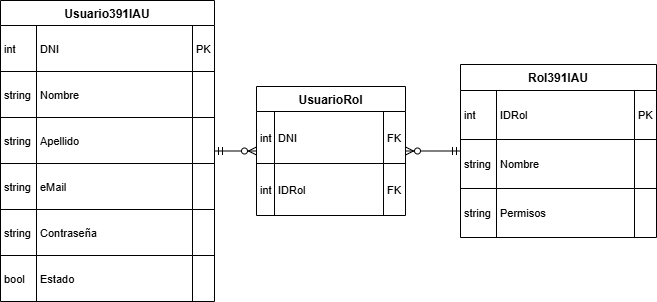

The diagram above was exported from draw.io. Its source (the exported page's mxGraphModel, read from the mxfile embedded in the PNG):
<mxGraphModel dx="1426" dy="841" grid="1" gridSize="10" guides="1" tooltips="1" connect="1" arrows="1" fold="1" page="1" pageScale="1" pageWidth="850" pageHeight="1100" math="0" shadow="0">
  <root>
    <mxCell id="0" />
    <mxCell id="1" parent="0" />
    <mxCell id="dih1pCQAhXBFr1H0S5mW-1" value="Usuario391IAU" style="shape=table;startSize=25;container=1;collapsible=0;childLayout=tableLayout;fixedRows=1;rowLines=1;fontStyle=1;align=center;resizeLast=1;" parent="1" vertex="1">
      <mxGeometry x="20" y="20" width="214" height="301" as="geometry" />
    </mxCell>
    <mxCell id="dih1pCQAhXBFr1H0S5mW-2" style="shape=tableRow;horizontal=0;startSize=0;swimlaneHead=0;swimlaneBody=0;fillColor=none;collapsible=0;dropTarget=0;points=[[0,0.5],[1,0.5]];portConstraint=eastwest;top=0;left=0;right=0;bottom=0;" parent="dih1pCQAhXBFr1H0S5mW-1" vertex="1">
      <mxGeometry y="25" width="214" height="46" as="geometry" />
    </mxCell>
    <mxCell id="dih1pCQAhXBFr1H0S5mW-3" value="int" style="shape=partialRectangle;connectable=0;fillColor=none;top=0;left=0;bottom=0;right=0;align=left;spacingLeft=2;overflow=hidden;fontSize=11;" parent="dih1pCQAhXBFr1H0S5mW-2" vertex="1">
      <mxGeometry width="36" height="46" as="geometry">
        <mxRectangle width="36" height="46" as="alternateBounds" />
      </mxGeometry>
    </mxCell>
    <mxCell id="dih1pCQAhXBFr1H0S5mW-4" value="DNI" style="shape=partialRectangle;connectable=0;fillColor=none;top=0;left=0;bottom=0;right=0;align=left;spacingLeft=2;overflow=hidden;fontSize=11;" parent="dih1pCQAhXBFr1H0S5mW-2" vertex="1">
      <mxGeometry x="36" width="156" height="46" as="geometry">
        <mxRectangle width="156" height="46" as="alternateBounds" />
      </mxGeometry>
    </mxCell>
    <mxCell id="dih1pCQAhXBFr1H0S5mW-5" value="PK" style="shape=partialRectangle;connectable=0;fillColor=none;top=0;left=0;bottom=0;right=0;align=left;spacingLeft=2;overflow=hidden;fontSize=11;" parent="dih1pCQAhXBFr1H0S5mW-2" vertex="1">
      <mxGeometry x="192" width="22" height="46" as="geometry">
        <mxRectangle width="22" height="46" as="alternateBounds" />
      </mxGeometry>
    </mxCell>
    <mxCell id="dih1pCQAhXBFr1H0S5mW-6" style="shape=tableRow;horizontal=0;startSize=0;swimlaneHead=0;swimlaneBody=0;fillColor=none;collapsible=0;dropTarget=0;points=[[0,0.5],[1,0.5]];portConstraint=eastwest;top=0;left=0;right=0;bottom=0;" parent="dih1pCQAhXBFr1H0S5mW-1" vertex="1">
      <mxGeometry y="71" width="214" height="46" as="geometry" />
    </mxCell>
    <mxCell id="dih1pCQAhXBFr1H0S5mW-7" value="string" style="shape=partialRectangle;connectable=0;fillColor=none;top=0;left=0;bottom=0;right=0;align=left;spacingLeft=2;overflow=hidden;fontSize=11;" parent="dih1pCQAhXBFr1H0S5mW-6" vertex="1">
      <mxGeometry width="36" height="46" as="geometry">
        <mxRectangle width="36" height="46" as="alternateBounds" />
      </mxGeometry>
    </mxCell>
    <mxCell id="dih1pCQAhXBFr1H0S5mW-8" value="Nombre" style="shape=partialRectangle;connectable=0;fillColor=none;top=0;left=0;bottom=0;right=0;align=left;spacingLeft=2;overflow=hidden;fontSize=11;" parent="dih1pCQAhXBFr1H0S5mW-6" vertex="1">
      <mxGeometry x="36" width="156" height="46" as="geometry">
        <mxRectangle width="156" height="46" as="alternateBounds" />
      </mxGeometry>
    </mxCell>
    <mxCell id="dih1pCQAhXBFr1H0S5mW-9" value="" style="shape=partialRectangle;connectable=0;fillColor=none;top=0;left=0;bottom=0;right=0;align=left;spacingLeft=2;overflow=hidden;fontSize=11;" parent="dih1pCQAhXBFr1H0S5mW-6" vertex="1">
      <mxGeometry x="192" width="22" height="46" as="geometry">
        <mxRectangle width="22" height="46" as="alternateBounds" />
      </mxGeometry>
    </mxCell>
    <mxCell id="dih1pCQAhXBFr1H0S5mW-10" style="shape=tableRow;horizontal=0;startSize=0;swimlaneHead=0;swimlaneBody=0;fillColor=none;collapsible=0;dropTarget=0;points=[[0,0.5],[1,0.5]];portConstraint=eastwest;top=0;left=0;right=0;bottom=0;" parent="dih1pCQAhXBFr1H0S5mW-1" vertex="1">
      <mxGeometry y="117" width="214" height="46" as="geometry" />
    </mxCell>
    <mxCell id="dih1pCQAhXBFr1H0S5mW-11" value="string" style="shape=partialRectangle;connectable=0;fillColor=none;top=0;left=0;bottom=0;right=0;align=left;spacingLeft=2;overflow=hidden;fontSize=11;" parent="dih1pCQAhXBFr1H0S5mW-10" vertex="1">
      <mxGeometry width="36" height="46" as="geometry">
        <mxRectangle width="36" height="46" as="alternateBounds" />
      </mxGeometry>
    </mxCell>
    <mxCell id="dih1pCQAhXBFr1H0S5mW-12" value="Apellido" style="shape=partialRectangle;connectable=0;fillColor=none;top=0;left=0;bottom=0;right=0;align=left;spacingLeft=2;overflow=hidden;fontSize=11;" parent="dih1pCQAhXBFr1H0S5mW-10" vertex="1">
      <mxGeometry x="36" width="156" height="46" as="geometry">
        <mxRectangle width="156" height="46" as="alternateBounds" />
      </mxGeometry>
    </mxCell>
    <mxCell id="dih1pCQAhXBFr1H0S5mW-13" value="" style="shape=partialRectangle;connectable=0;fillColor=none;top=0;left=0;bottom=0;right=0;align=left;spacingLeft=2;overflow=hidden;fontSize=11;" parent="dih1pCQAhXBFr1H0S5mW-10" vertex="1">
      <mxGeometry x="192" width="22" height="46" as="geometry">
        <mxRectangle width="22" height="46" as="alternateBounds" />
      </mxGeometry>
    </mxCell>
    <mxCell id="dih1pCQAhXBFr1H0S5mW-14" style="shape=tableRow;horizontal=0;startSize=0;swimlaneHead=0;swimlaneBody=0;fillColor=none;collapsible=0;dropTarget=0;points=[[0,0.5],[1,0.5]];portConstraint=eastwest;top=0;left=0;right=0;bottom=0;" parent="dih1pCQAhXBFr1H0S5mW-1" vertex="1">
      <mxGeometry y="163" width="214" height="46" as="geometry" />
    </mxCell>
    <mxCell id="dih1pCQAhXBFr1H0S5mW-15" value="string" style="shape=partialRectangle;connectable=0;fillColor=none;top=0;left=0;bottom=0;right=0;align=left;spacingLeft=2;overflow=hidden;fontSize=11;" parent="dih1pCQAhXBFr1H0S5mW-14" vertex="1">
      <mxGeometry width="36" height="46" as="geometry">
        <mxRectangle width="36" height="46" as="alternateBounds" />
      </mxGeometry>
    </mxCell>
    <mxCell id="dih1pCQAhXBFr1H0S5mW-16" value="eMail" style="shape=partialRectangle;connectable=0;fillColor=none;top=0;left=0;bottom=0;right=0;align=left;spacingLeft=2;overflow=hidden;fontSize=11;" parent="dih1pCQAhXBFr1H0S5mW-14" vertex="1">
      <mxGeometry x="36" width="156" height="46" as="geometry">
        <mxRectangle width="156" height="46" as="alternateBounds" />
      </mxGeometry>
    </mxCell>
    <mxCell id="dih1pCQAhXBFr1H0S5mW-17" value="" style="shape=partialRectangle;connectable=0;fillColor=none;top=0;left=0;bottom=0;right=0;align=left;spacingLeft=2;overflow=hidden;fontSize=11;" parent="dih1pCQAhXBFr1H0S5mW-14" vertex="1">
      <mxGeometry x="192" width="22" height="46" as="geometry">
        <mxRectangle width="22" height="46" as="alternateBounds" />
      </mxGeometry>
    </mxCell>
    <mxCell id="dih1pCQAhXBFr1H0S5mW-18" style="shape=tableRow;horizontal=0;startSize=0;swimlaneHead=0;swimlaneBody=0;fillColor=none;collapsible=0;dropTarget=0;points=[[0,0.5],[1,0.5]];portConstraint=eastwest;top=0;left=0;right=0;bottom=0;" parent="dih1pCQAhXBFr1H0S5mW-1" vertex="1">
      <mxGeometry y="209" width="214" height="46" as="geometry" />
    </mxCell>
    <mxCell id="dih1pCQAhXBFr1H0S5mW-19" value="string" style="shape=partialRectangle;connectable=0;fillColor=none;top=0;left=0;bottom=0;right=0;align=left;spacingLeft=2;overflow=hidden;fontSize=11;" parent="dih1pCQAhXBFr1H0S5mW-18" vertex="1">
      <mxGeometry width="36" height="46" as="geometry">
        <mxRectangle width="36" height="46" as="alternateBounds" />
      </mxGeometry>
    </mxCell>
    <mxCell id="dih1pCQAhXBFr1H0S5mW-20" value="Contraseña" style="shape=partialRectangle;connectable=0;fillColor=none;top=0;left=0;bottom=0;right=0;align=left;spacingLeft=2;overflow=hidden;fontSize=11;" parent="dih1pCQAhXBFr1H0S5mW-18" vertex="1">
      <mxGeometry x="36" width="156" height="46" as="geometry">
        <mxRectangle width="156" height="46" as="alternateBounds" />
      </mxGeometry>
    </mxCell>
    <mxCell id="dih1pCQAhXBFr1H0S5mW-21" value="" style="shape=partialRectangle;connectable=0;fillColor=none;top=0;left=0;bottom=0;right=0;align=left;spacingLeft=2;overflow=hidden;fontSize=11;" parent="dih1pCQAhXBFr1H0S5mW-18" vertex="1">
      <mxGeometry x="192" width="22" height="46" as="geometry">
        <mxRectangle width="22" height="46" as="alternateBounds" />
      </mxGeometry>
    </mxCell>
    <mxCell id="dih1pCQAhXBFr1H0S5mW-22" style="shape=tableRow;horizontal=0;startSize=0;swimlaneHead=0;swimlaneBody=0;fillColor=none;collapsible=0;dropTarget=0;points=[[0,0.5],[1,0.5]];portConstraint=eastwest;top=0;left=0;right=0;bottom=0;" parent="dih1pCQAhXBFr1H0S5mW-1" vertex="1">
      <mxGeometry y="255" width="214" height="46" as="geometry" />
    </mxCell>
    <mxCell id="dih1pCQAhXBFr1H0S5mW-23" value="bool" style="shape=partialRectangle;connectable=0;fillColor=none;top=0;left=0;bottom=0;right=0;align=left;spacingLeft=2;overflow=hidden;fontSize=11;" parent="dih1pCQAhXBFr1H0S5mW-22" vertex="1">
      <mxGeometry width="36" height="46" as="geometry">
        <mxRectangle width="36" height="46" as="alternateBounds" />
      </mxGeometry>
    </mxCell>
    <mxCell id="dih1pCQAhXBFr1H0S5mW-24" value="Estado" style="shape=partialRectangle;connectable=0;fillColor=none;top=0;left=0;bottom=0;right=0;align=left;spacingLeft=2;overflow=hidden;fontSize=11;" parent="dih1pCQAhXBFr1H0S5mW-22" vertex="1">
      <mxGeometry x="36" width="156" height="46" as="geometry">
        <mxRectangle width="156" height="46" as="alternateBounds" />
      </mxGeometry>
    </mxCell>
    <mxCell id="dih1pCQAhXBFr1H0S5mW-25" value="" style="shape=partialRectangle;connectable=0;fillColor=none;top=0;left=0;bottom=0;right=0;align=left;spacingLeft=2;overflow=hidden;fontSize=11;" parent="dih1pCQAhXBFr1H0S5mW-22" vertex="1">
      <mxGeometry x="192" width="22" height="46" as="geometry">
        <mxRectangle width="22" height="46" as="alternateBounds" />
      </mxGeometry>
    </mxCell>
    <mxCell id="dih1pCQAhXBFr1H0S5mW-26" value="Rol391IAU" style="shape=table;startSize=26;container=1;collapsible=0;childLayout=tableLayout;fixedRows=1;rowLines=1;fontStyle=1;align=center;resizeLast=1;" parent="1" vertex="1">
      <mxGeometry x="480" y="84" width="196" height="173" as="geometry" />
    </mxCell>
    <mxCell id="dih1pCQAhXBFr1H0S5mW-27" style="shape=tableRow;horizontal=0;startSize=0;swimlaneHead=0;swimlaneBody=0;fillColor=none;collapsible=0;dropTarget=0;points=[[0,0.5],[1,0.5]];portConstraint=eastwest;top=0;left=0;right=0;bottom=0;" parent="dih1pCQAhXBFr1H0S5mW-26" vertex="1">
      <mxGeometry y="26" width="196" height="49" as="geometry" />
    </mxCell>
    <mxCell id="dih1pCQAhXBFr1H0S5mW-28" value="int" style="shape=partialRectangle;connectable=0;fillColor=none;top=0;left=0;bottom=0;right=0;align=left;spacingLeft=2;overflow=hidden;fontSize=11;" parent="dih1pCQAhXBFr1H0S5mW-27" vertex="1">
      <mxGeometry width="36" height="49" as="geometry">
        <mxRectangle width="36" height="49" as="alternateBounds" />
      </mxGeometry>
    </mxCell>
    <mxCell id="dih1pCQAhXBFr1H0S5mW-29" value="IDRol" style="shape=partialRectangle;connectable=0;fillColor=none;top=0;left=0;bottom=0;right=0;align=left;spacingLeft=2;overflow=hidden;fontSize=11;" parent="dih1pCQAhXBFr1H0S5mW-27" vertex="1">
      <mxGeometry x="36" width="138" height="49" as="geometry">
        <mxRectangle width="138" height="49" as="alternateBounds" />
      </mxGeometry>
    </mxCell>
    <mxCell id="dih1pCQAhXBFr1H0S5mW-30" value="PK" style="shape=partialRectangle;connectable=0;fillColor=none;top=0;left=0;bottom=0;right=0;align=left;spacingLeft=2;overflow=hidden;fontSize=11;" parent="dih1pCQAhXBFr1H0S5mW-27" vertex="1">
      <mxGeometry x="174" width="22" height="49" as="geometry">
        <mxRectangle width="22" height="49" as="alternateBounds" />
      </mxGeometry>
    </mxCell>
    <mxCell id="dih1pCQAhXBFr1H0S5mW-31" style="shape=tableRow;horizontal=0;startSize=0;swimlaneHead=0;swimlaneBody=0;fillColor=none;collapsible=0;dropTarget=0;points=[[0,0.5],[1,0.5]];portConstraint=eastwest;top=0;left=0;right=0;bottom=0;" parent="dih1pCQAhXBFr1H0S5mW-26" vertex="1">
      <mxGeometry y="75" width="196" height="49" as="geometry" />
    </mxCell>
    <mxCell id="dih1pCQAhXBFr1H0S5mW-32" value="string" style="shape=partialRectangle;connectable=0;fillColor=none;top=0;left=0;bottom=0;right=0;align=left;spacingLeft=2;overflow=hidden;fontSize=11;" parent="dih1pCQAhXBFr1H0S5mW-31" vertex="1">
      <mxGeometry width="36" height="49" as="geometry">
        <mxRectangle width="36" height="49" as="alternateBounds" />
      </mxGeometry>
    </mxCell>
    <mxCell id="dih1pCQAhXBFr1H0S5mW-33" value="Nombre" style="shape=partialRectangle;connectable=0;fillColor=none;top=0;left=0;bottom=0;right=0;align=left;spacingLeft=2;overflow=hidden;fontSize=11;" parent="dih1pCQAhXBFr1H0S5mW-31" vertex="1">
      <mxGeometry x="36" width="138" height="49" as="geometry">
        <mxRectangle width="138" height="49" as="alternateBounds" />
      </mxGeometry>
    </mxCell>
    <mxCell id="dih1pCQAhXBFr1H0S5mW-34" value="" style="shape=partialRectangle;connectable=0;fillColor=none;top=0;left=0;bottom=0;right=0;align=left;spacingLeft=2;overflow=hidden;fontSize=11;" parent="dih1pCQAhXBFr1H0S5mW-31" vertex="1">
      <mxGeometry x="174" width="22" height="49" as="geometry">
        <mxRectangle width="22" height="49" as="alternateBounds" />
      </mxGeometry>
    </mxCell>
    <mxCell id="dih1pCQAhXBFr1H0S5mW-35" style="shape=tableRow;horizontal=0;startSize=0;swimlaneHead=0;swimlaneBody=0;fillColor=none;collapsible=0;dropTarget=0;points=[[0,0.5],[1,0.5]];portConstraint=eastwest;top=0;left=0;right=0;bottom=0;" parent="dih1pCQAhXBFr1H0S5mW-26" vertex="1">
      <mxGeometry y="124" width="196" height="49" as="geometry" />
    </mxCell>
    <mxCell id="dih1pCQAhXBFr1H0S5mW-36" value="string" style="shape=partialRectangle;connectable=0;fillColor=none;top=0;left=0;bottom=0;right=0;align=left;spacingLeft=2;overflow=hidden;fontSize=11;" parent="dih1pCQAhXBFr1H0S5mW-35" vertex="1">
      <mxGeometry width="36" height="49" as="geometry">
        <mxRectangle width="36" height="49" as="alternateBounds" />
      </mxGeometry>
    </mxCell>
    <mxCell id="dih1pCQAhXBFr1H0S5mW-37" value="Permisos" style="shape=partialRectangle;connectable=0;fillColor=none;top=0;left=0;bottom=0;right=0;align=left;spacingLeft=2;overflow=hidden;fontSize=11;" parent="dih1pCQAhXBFr1H0S5mW-35" vertex="1">
      <mxGeometry x="36" width="138" height="49" as="geometry">
        <mxRectangle width="138" height="49" as="alternateBounds" />
      </mxGeometry>
    </mxCell>
    <mxCell id="dih1pCQAhXBFr1H0S5mW-38" value="" style="shape=partialRectangle;connectable=0;fillColor=none;top=0;left=0;bottom=0;right=0;align=left;spacingLeft=2;overflow=hidden;fontSize=11;" parent="dih1pCQAhXBFr1H0S5mW-35" vertex="1">
      <mxGeometry x="174" width="22" height="49" as="geometry">
        <mxRectangle width="22" height="49" as="alternateBounds" />
      </mxGeometry>
    </mxCell>
    <mxCell id="dih1pCQAhXBFr1H0S5mW-50" style="edgeStyle=orthogonalEdgeStyle;rounded=0;orthogonalLoop=1;jettySize=auto;html=1;startArrow=ERzeroToMany;startFill=0;endArrow=ERmandOne;endFill=0;" parent="1" source="dih1pCQAhXBFr1H0S5mW-39" target="dih1pCQAhXBFr1H0S5mW-1" edge="1">
      <mxGeometry relative="1" as="geometry" />
    </mxCell>
    <mxCell id="dih1pCQAhXBFr1H0S5mW-51" style="edgeStyle=orthogonalEdgeStyle;rounded=0;orthogonalLoop=1;jettySize=auto;html=1;endArrow=ERmandOne;endFill=0;startArrow=ERzeroToMany;startFill=0;" parent="1" source="dih1pCQAhXBFr1H0S5mW-39" target="dih1pCQAhXBFr1H0S5mW-26" edge="1">
      <mxGeometry relative="1" as="geometry" />
    </mxCell>
    <mxCell id="dih1pCQAhXBFr1H0S5mW-39" value="UsuarioRol" style="shape=table;startSize=25;container=1;collapsible=0;childLayout=tableLayout;fixedRows=1;rowLines=1;fontStyle=1;align=center;resizeLast=1;" parent="1" vertex="1">
      <mxGeometry x="276" y="106" width="149" height="129" as="geometry" />
    </mxCell>
    <mxCell id="dih1pCQAhXBFr1H0S5mW-40" style="shape=tableRow;horizontal=0;startSize=0;swimlaneHead=0;swimlaneBody=0;fillColor=none;collapsible=0;dropTarget=0;points=[[0,0.5],[1,0.5]];portConstraint=eastwest;top=0;left=0;right=0;bottom=0;" parent="dih1pCQAhXBFr1H0S5mW-39" vertex="1">
      <mxGeometry y="25" width="149" height="52" as="geometry" />
    </mxCell>
    <mxCell id="dih1pCQAhXBFr1H0S5mW-41" value="int" style="shape=partialRectangle;connectable=0;fillColor=none;top=0;left=0;bottom=0;right=0;align=left;spacingLeft=2;overflow=hidden;fontSize=11;" parent="dih1pCQAhXBFr1H0S5mW-40" vertex="1">
      <mxGeometry width="18" height="52" as="geometry">
        <mxRectangle width="18" height="52" as="alternateBounds" />
      </mxGeometry>
    </mxCell>
    <mxCell id="dih1pCQAhXBFr1H0S5mW-42" value="DNI" style="shape=partialRectangle;connectable=0;fillColor=none;top=0;left=0;bottom=0;right=0;align=left;spacingLeft=2;overflow=hidden;fontSize=11;" parent="dih1pCQAhXBFr1H0S5mW-40" vertex="1">
      <mxGeometry x="18" width="109" height="52" as="geometry">
        <mxRectangle width="109" height="52" as="alternateBounds" />
      </mxGeometry>
    </mxCell>
    <mxCell id="dih1pCQAhXBFr1H0S5mW-43" value="FK" style="shape=partialRectangle;connectable=0;fillColor=none;top=0;left=0;bottom=0;right=0;align=left;spacingLeft=2;overflow=hidden;fontSize=11;" parent="dih1pCQAhXBFr1H0S5mW-40" vertex="1">
      <mxGeometry x="127" width="22" height="52" as="geometry">
        <mxRectangle width="22" height="52" as="alternateBounds" />
      </mxGeometry>
    </mxCell>
    <mxCell id="dih1pCQAhXBFr1H0S5mW-44" style="shape=tableRow;horizontal=0;startSize=0;swimlaneHead=0;swimlaneBody=0;fillColor=none;collapsible=0;dropTarget=0;points=[[0,0.5],[1,0.5]];portConstraint=eastwest;top=0;left=0;right=0;bottom=0;" parent="dih1pCQAhXBFr1H0S5mW-39" vertex="1">
      <mxGeometry y="77" width="149" height="52" as="geometry" />
    </mxCell>
    <mxCell id="dih1pCQAhXBFr1H0S5mW-45" value="int" style="shape=partialRectangle;connectable=0;fillColor=none;top=0;left=0;bottom=0;right=0;align=left;spacingLeft=2;overflow=hidden;fontSize=11;" parent="dih1pCQAhXBFr1H0S5mW-44" vertex="1">
      <mxGeometry width="18" height="52" as="geometry">
        <mxRectangle width="18" height="52" as="alternateBounds" />
      </mxGeometry>
    </mxCell>
    <mxCell id="dih1pCQAhXBFr1H0S5mW-46" value="IDRol" style="shape=partialRectangle;connectable=0;fillColor=none;top=0;left=0;bottom=0;right=0;align=left;spacingLeft=2;overflow=hidden;fontSize=11;" parent="dih1pCQAhXBFr1H0S5mW-44" vertex="1">
      <mxGeometry x="18" width="109" height="52" as="geometry">
        <mxRectangle width="109" height="52" as="alternateBounds" />
      </mxGeometry>
    </mxCell>
    <mxCell id="dih1pCQAhXBFr1H0S5mW-47" value="FK" style="shape=partialRectangle;connectable=0;fillColor=none;top=0;left=0;bottom=0;right=0;align=left;spacingLeft=2;overflow=hidden;fontSize=11;" parent="dih1pCQAhXBFr1H0S5mW-44" vertex="1">
      <mxGeometry x="127" width="22" height="52" as="geometry">
        <mxRectangle width="22" height="52" as="alternateBounds" />
      </mxGeometry>
    </mxCell>
  </root>
</mxGraphModel>